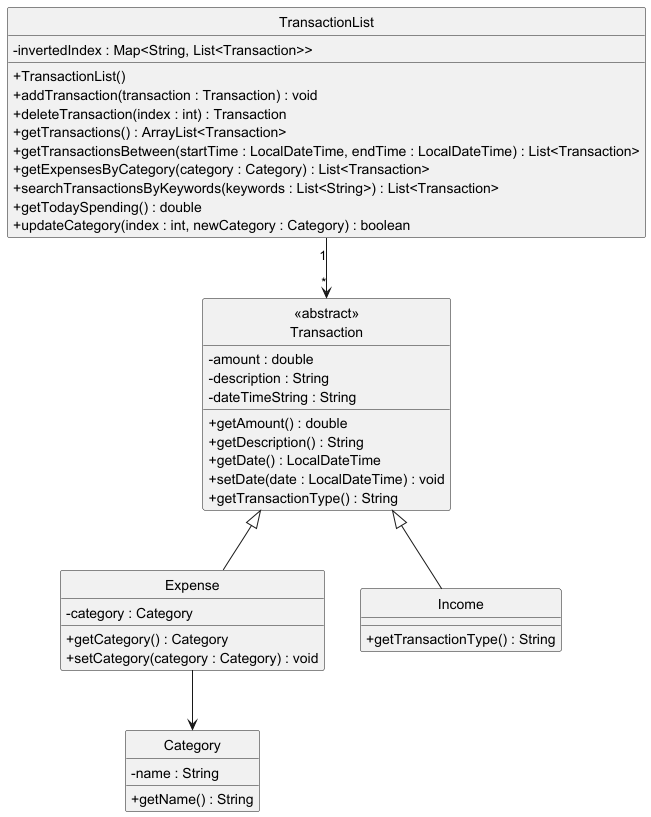

The diagram above was rendered by PlantUML. Its source (embedded in the PNG):
@startuml
skinparam classAttributeIconSize 0
hide circle
class TransactionList {
    - invertedIndex : Map<String, List<Transaction>>

    + TransactionList()
    + addTransaction(transaction : Transaction) : void
    + deleteTransaction(index : int) : Transaction
    + getTransactions() : ArrayList<Transaction>
    + getTransactionsBetween(startTime : LocalDateTime, endTime : LocalDateTime) : List<Transaction>
    + getExpensesByCategory(category : Category) : List<Transaction>
    + searchTransactionsByKeywords(keywords : List<String>) : List<Transaction>
    + getTodaySpending() : double
    + updateCategory(index : int, newCategory : Category) : boolean
}

class "<<abstract>>\nTransaction" {
    -  amount : double
    - description : String
    - dateTimeString : String

    + getAmount() : double
    + getDescription() : String
    + getDate() : LocalDateTime
    + setDate(date : LocalDateTime) : void
    + getTransactionType() : String
}

class Expense extends "<<abstract>>\nTransaction" {
    - category : Category

    + getCategory() : Category
    + setCategory(category : Category) : void
}

class Income extends "<<abstract>>\nTransaction" {
    + getTransactionType() : String
}

class Category {
    - name : String

    + getName() : String
}

TransactionList "1" --> "*" "<<abstract>>\nTransaction"


Expense --> Category

@enduml